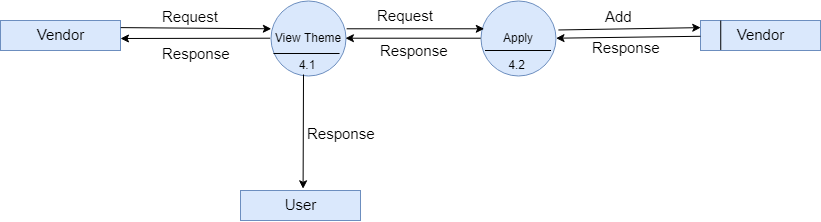

The diagram above was exported from draw.io. Its source (the exported page's mxGraphModel, read from the mxfile embedded in the PNG):
<mxGraphModel dx="988" dy="547" grid="1" gridSize="10" guides="1" tooltips="1" connect="1" arrows="1" fold="1" page="1" pageScale="1" pageWidth="850" pageHeight="1100" math="0" shadow="0">
  <root>
    <mxCell id="0" />
    <mxCell id="1" parent="0" />
    <mxCell id="W18kBvJLan3VwfaKvCQo-1" value="&lt;font style=&quot;font-size: 15px&quot;&gt;Vendor&lt;/font&gt;" style="rounded=0;whiteSpace=wrap;html=1;fillColor=#dae8fc;strokeColor=#6c8ebf;" vertex="1" parent="1">
      <mxGeometry y="20" width="120" height="30" as="geometry" />
    </mxCell>
    <mxCell id="W18kBvJLan3VwfaKvCQo-2" value="View Theme" style="ellipse;whiteSpace=wrap;html=1;aspect=fixed;fillColor=#dae8fc;strokeColor=#6c8ebf;" vertex="1" parent="1">
      <mxGeometry x="270" width="75" height="75" as="geometry" />
    </mxCell>
    <mxCell id="W18kBvJLan3VwfaKvCQo-3" value="&lt;span&gt;&lt;font style=&quot;font-size: 15px&quot;&gt;Vendor&lt;/font&gt;&lt;/span&gt;" style="rounded=0;whiteSpace=wrap;html=1;fillColor=#dae8fc;strokeColor=#6c8ebf;" vertex="1" parent="1">
      <mxGeometry x="700" y="20" width="120" height="30" as="geometry" />
    </mxCell>
    <mxCell id="W18kBvJLan3VwfaKvCQo-4" value="Apply" style="ellipse;whiteSpace=wrap;html=1;aspect=fixed;fillColor=#dae8fc;strokeColor=#6c8ebf;" vertex="1" parent="1">
      <mxGeometry x="480" width="75" height="75" as="geometry" />
    </mxCell>
    <mxCell id="W18kBvJLan3VwfaKvCQo-5" value="" style="endArrow=classic;html=1;entryX=0.013;entryY=0.373;entryDx=0;entryDy=0;entryPerimeter=0;exitX=1;exitY=0.25;exitDx=0;exitDy=0;" edge="1" parent="1" source="W18kBvJLan3VwfaKvCQo-1" target="W18kBvJLan3VwfaKvCQo-2">
      <mxGeometry width="50" height="50" relative="1" as="geometry">
        <mxPoint x="40" y="150" as="sourcePoint" />
        <mxPoint x="90" y="100" as="targetPoint" />
      </mxGeometry>
    </mxCell>
    <mxCell id="W18kBvJLan3VwfaKvCQo-6" value="" style="endArrow=classic;html=1;exitX=0;exitY=0.5;exitDx=0;exitDy=0;" edge="1" parent="1" source="W18kBvJLan3VwfaKvCQo-2">
      <mxGeometry width="50" height="50" relative="1" as="geometry">
        <mxPoint x="40" y="150" as="sourcePoint" />
        <mxPoint x="120" y="38" as="targetPoint" />
      </mxGeometry>
    </mxCell>
    <mxCell id="W18kBvJLan3VwfaKvCQo-7" value="" style="endArrow=classic;html=1;entryX=0.053;entryY=0.373;entryDx=0;entryDy=0;entryPerimeter=0;exitX=1.013;exitY=0.373;exitDx=0;exitDy=0;exitPerimeter=0;" edge="1" parent="1" source="W18kBvJLan3VwfaKvCQo-2" target="W18kBvJLan3VwfaKvCQo-4">
      <mxGeometry width="50" height="50" relative="1" as="geometry">
        <mxPoint x="40" y="150" as="sourcePoint" />
        <mxPoint x="90" y="100" as="targetPoint" />
      </mxGeometry>
    </mxCell>
    <mxCell id="W18kBvJLan3VwfaKvCQo-8" value="" style="endArrow=classic;html=1;entryX=1;entryY=0.5;entryDx=0;entryDy=0;exitX=0;exitY=0.5;exitDx=0;exitDy=0;" edge="1" parent="1" source="W18kBvJLan3VwfaKvCQo-4" target="W18kBvJLan3VwfaKvCQo-2">
      <mxGeometry width="50" height="50" relative="1" as="geometry">
        <mxPoint x="40" y="150" as="sourcePoint" />
        <mxPoint x="90" y="100" as="targetPoint" />
      </mxGeometry>
    </mxCell>
    <mxCell id="W18kBvJLan3VwfaKvCQo-9" value="" style="endArrow=classic;html=1;entryX=0;entryY=0.25;entryDx=0;entryDy=0;exitX=1.04;exitY=0.387;exitDx=0;exitDy=0;exitPerimeter=0;" edge="1" parent="1" source="W18kBvJLan3VwfaKvCQo-4" target="W18kBvJLan3VwfaKvCQo-3">
      <mxGeometry width="50" height="50" relative="1" as="geometry">
        <mxPoint x="40" y="150" as="sourcePoint" />
        <mxPoint x="90" y="100" as="targetPoint" />
      </mxGeometry>
    </mxCell>
    <mxCell id="W18kBvJLan3VwfaKvCQo-10" value="" style="endArrow=classic;html=1;entryX=1;entryY=0.5;entryDx=0;entryDy=0;" edge="1" parent="1" source="W18kBvJLan3VwfaKvCQo-3" target="W18kBvJLan3VwfaKvCQo-4">
      <mxGeometry width="50" height="50" relative="1" as="geometry">
        <mxPoint x="40" y="150" as="sourcePoint" />
        <mxPoint x="90" y="100" as="targetPoint" />
      </mxGeometry>
    </mxCell>
    <mxCell id="W18kBvJLan3VwfaKvCQo-11" value="" style="endArrow=none;html=1;entryX=0.92;entryY=0.707;entryDx=0;entryDy=0;entryPerimeter=0;" edge="1" parent="1" target="W18kBvJLan3VwfaKvCQo-2">
      <mxGeometry width="50" height="50" relative="1" as="geometry">
        <mxPoint x="273" y="53" as="sourcePoint" />
        <mxPoint x="70" y="100" as="targetPoint" />
      </mxGeometry>
    </mxCell>
    <mxCell id="W18kBvJLan3VwfaKvCQo-12" value="" style="endArrow=none;html=1;entryX=0.92;entryY=0.707;entryDx=0;entryDy=0;entryPerimeter=0;" edge="1" parent="1">
      <mxGeometry width="50" height="50" relative="1" as="geometry">
        <mxPoint x="484.5" y="50" as="sourcePoint" />
        <mxPoint x="550.5" y="50" as="targetPoint" />
      </mxGeometry>
    </mxCell>
    <mxCell id="W18kBvJLan3VwfaKvCQo-13" value="&lt;font style=&quot;font-size: 12px&quot;&gt;&amp;nbsp; 4.1&lt;/font&gt;" style="text;html=1;resizable=0;points=[];autosize=1;align=left;verticalAlign=top;spacingTop=-4;" vertex="1" parent="1">
      <mxGeometry x="290" y="55" width="40" height="20" as="geometry" />
    </mxCell>
    <mxCell id="W18kBvJLan3VwfaKvCQo-14" value="&lt;font style=&quot;font-size: 12px&quot;&gt;&amp;nbsp;4.2&lt;/font&gt;" style="text;html=1;resizable=0;points=[];autosize=1;align=left;verticalAlign=top;spacingTop=-4;" vertex="1" parent="1">
      <mxGeometry x="502.5" y="55" width="40" height="20" as="geometry" />
    </mxCell>
    <mxCell id="W18kBvJLan3VwfaKvCQo-15" value="&lt;font style=&quot;font-size: 15px&quot;&gt;Request&lt;/font&gt;" style="text;html=1;resizable=0;points=[];autosize=1;align=left;verticalAlign=top;spacingTop=-4;" vertex="1" parent="1">
      <mxGeometry x="160" y="5" width="70" height="20" as="geometry" />
    </mxCell>
    <mxCell id="W18kBvJLan3VwfaKvCQo-16" value="&lt;font style=&quot;font-size: 15px&quot;&gt;Response&lt;/font&gt;" style="text;html=1;resizable=0;points=[];autosize=1;align=left;verticalAlign=top;spacingTop=-4;" vertex="1" parent="1">
      <mxGeometry x="160" y="42" width="80" height="20" as="geometry" />
    </mxCell>
    <mxCell id="W18kBvJLan3VwfaKvCQo-17" value="&lt;font style=&quot;font-size: 15px&quot;&gt;Request&lt;/font&gt;" style="text;html=1;" vertex="1" parent="1">
      <mxGeometry x="375" width="70" height="30" as="geometry" />
    </mxCell>
    <mxCell id="W18kBvJLan3VwfaKvCQo-18" value="&lt;font style=&quot;font-size: 15px&quot;&gt;Response&lt;/font&gt;" style="text;html=1;" vertex="1" parent="1">
      <mxGeometry x="377.5" y="35" width="80" height="30" as="geometry" />
    </mxCell>
    <mxCell id="W18kBvJLan3VwfaKvCQo-19" value="&lt;font style=&quot;font-size: 15px&quot;&gt;Response&lt;/font&gt;" style="text;html=1;" vertex="1" parent="1">
      <mxGeometry x="590" y="32" width="80" height="30" as="geometry" />
    </mxCell>
    <mxCell id="W18kBvJLan3VwfaKvCQo-20" value="&lt;font style=&quot;font-size: 15px&quot;&gt;Add&lt;/font&gt;" style="text;html=1;resizable=0;points=[];autosize=1;align=left;verticalAlign=top;spacingTop=-4;" vertex="1" parent="1">
      <mxGeometry x="602.5" y="5" width="40" height="20" as="geometry" />
    </mxCell>
    <mxCell id="W18kBvJLan3VwfaKvCQo-21" value="" style="endArrow=none;html=1;entryX=0.167;entryY=0;entryDx=0;entryDy=0;entryPerimeter=0;exitX=0.167;exitY=1;exitDx=0;exitDy=0;exitPerimeter=0;" edge="1" parent="1" source="W18kBvJLan3VwfaKvCQo-3" target="W18kBvJLan3VwfaKvCQo-3">
      <mxGeometry width="50" height="50" relative="1" as="geometry">
        <mxPoint x="10" y="150" as="sourcePoint" />
        <mxPoint x="60" y="100" as="targetPoint" />
      </mxGeometry>
    </mxCell>
    <mxCell id="W18kBvJLan3VwfaKvCQo-23" value="&lt;font style=&quot;font-size: 15px&quot;&gt;User&lt;/font&gt;" style="rounded=0;whiteSpace=wrap;html=1;fillColor=#dae8fc;strokeColor=#6c8ebf;" vertex="1" parent="1">
      <mxGeometry x="240" y="190" width="120" height="30" as="geometry" />
    </mxCell>
    <mxCell id="W18kBvJLan3VwfaKvCQo-24" value="" style="endArrow=classic;html=1;entryX=0.523;entryY=-0.04;entryDx=0;entryDy=0;entryPerimeter=0;" edge="1" parent="1" target="W18kBvJLan3VwfaKvCQo-23">
      <mxGeometry width="50" height="50" relative="1" as="geometry">
        <mxPoint x="303" y="74" as="sourcePoint" />
        <mxPoint x="300" y="190" as="targetPoint" />
      </mxGeometry>
    </mxCell>
    <mxCell id="W18kBvJLan3VwfaKvCQo-25" value="&lt;font style=&quot;font-size: 15px&quot;&gt;Response&lt;/font&gt;" style="text;html=1;resizable=0;points=[];autosize=1;align=left;verticalAlign=top;spacingTop=-4;" vertex="1" parent="1">
      <mxGeometry x="305" y="122.5" width="80" height="20" as="geometry" />
    </mxCell>
  </root>
</mxGraphModel>